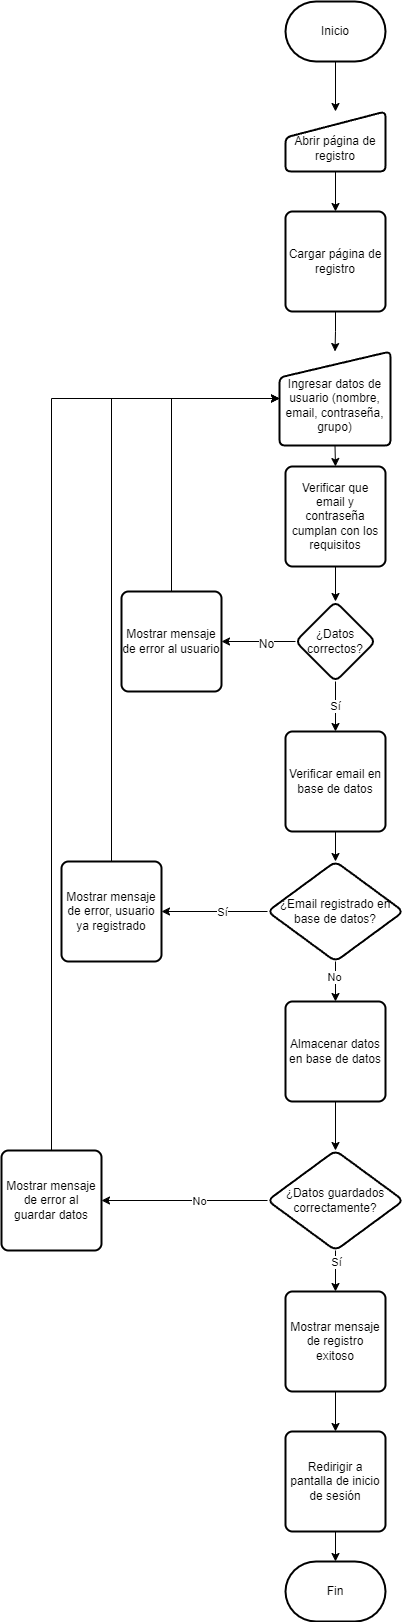

The diagram above was exported from draw.io. Its source (the exported page's mxGraphModel, read from the mxfile embedded in the PNG):
<mxGraphModel dx="1434" dy="884" grid="1" gridSize="10" guides="1" tooltips="1" connect="1" arrows="1" fold="1" page="1" pageScale="1" pageWidth="827" pageHeight="1169" math="0" shadow="0">
  <root>
    <mxCell id="WIyWlLk6GJQsqaUBKTNV-0" />
    <mxCell id="WIyWlLk6GJQsqaUBKTNV-1" parent="WIyWlLk6GJQsqaUBKTNV-0" />
    <mxCell id="owIgP6GizsIObHhbwHTk-3" style="edgeStyle=orthogonalEdgeStyle;rounded=0;orthogonalLoop=1;jettySize=auto;html=1;exitX=0.5;exitY=1;exitDx=0;exitDy=0;exitPerimeter=0;entryX=0.5;entryY=0;entryDx=0;entryDy=0;" parent="WIyWlLk6GJQsqaUBKTNV-1" source="owIgP6GizsIObHhbwHTk-0" target="owIgP6GizsIObHhbwHTk-1" edge="1">
      <mxGeometry relative="1" as="geometry" />
    </mxCell>
    <mxCell id="owIgP6GizsIObHhbwHTk-0" value="Inicio" style="strokeWidth=2;html=1;shape=mxgraph.flowchart.terminator;whiteSpace=wrap;" parent="WIyWlLk6GJQsqaUBKTNV-1" vertex="1">
      <mxGeometry x="364" y="20" width="100" height="60" as="geometry" />
    </mxCell>
    <mxCell id="owIgP6GizsIObHhbwHTk-5" style="edgeStyle=orthogonalEdgeStyle;rounded=0;orthogonalLoop=1;jettySize=auto;html=1;exitX=0.5;exitY=1;exitDx=0;exitDy=0;entryX=0.5;entryY=0;entryDx=0;entryDy=0;" parent="WIyWlLk6GJQsqaUBKTNV-1" source="owIgP6GizsIObHhbwHTk-1" target="owIgP6GizsIObHhbwHTk-4" edge="1">
      <mxGeometry relative="1" as="geometry" />
    </mxCell>
    <mxCell id="owIgP6GizsIObHhbwHTk-1" value="&lt;div&gt;&lt;font style=&quot;font-size: 12px;&quot;&gt;&lt;br&gt;&lt;/font&gt;&lt;/div&gt;&lt;font style=&quot;font-size: 12px;&quot;&gt;Abrir página de registro&lt;/font&gt;" style="html=1;strokeWidth=2;shape=manualInput;whiteSpace=wrap;rounded=1;size=26;arcSize=11;" parent="WIyWlLk6GJQsqaUBKTNV-1" vertex="1">
      <mxGeometry x="364" y="130" width="100" height="60" as="geometry" />
    </mxCell>
    <mxCell id="owIgP6GizsIObHhbwHTk-7" style="edgeStyle=orthogonalEdgeStyle;rounded=0;orthogonalLoop=1;jettySize=auto;html=1;exitX=0.5;exitY=1;exitDx=0;exitDy=0;entryX=0.5;entryY=0;entryDx=0;entryDy=0;" parent="WIyWlLk6GJQsqaUBKTNV-1" source="owIgP6GizsIObHhbwHTk-4" target="owIgP6GizsIObHhbwHTk-6" edge="1">
      <mxGeometry relative="1" as="geometry" />
    </mxCell>
    <mxCell id="owIgP6GizsIObHhbwHTk-4" value="Cargar página de registro" style="rounded=1;whiteSpace=wrap;html=1;absoluteArcSize=1;arcSize=14;strokeWidth=2;" parent="WIyWlLk6GJQsqaUBKTNV-1" vertex="1">
      <mxGeometry x="364" y="230" width="100" height="100" as="geometry" />
    </mxCell>
    <mxCell id="owIgP6GizsIObHhbwHTk-9" style="edgeStyle=orthogonalEdgeStyle;rounded=0;orthogonalLoop=1;jettySize=auto;html=1;exitX=0.5;exitY=1;exitDx=0;exitDy=0;entryX=0.5;entryY=0;entryDx=0;entryDy=0;" parent="WIyWlLk6GJQsqaUBKTNV-1" source="owIgP6GizsIObHhbwHTk-6" target="owIgP6GizsIObHhbwHTk-8" edge="1">
      <mxGeometry relative="1" as="geometry" />
    </mxCell>
    <mxCell id="owIgP6GizsIObHhbwHTk-6" value="&lt;br&gt;&lt;div&gt;Ingresar datos de usuario (nombre, email, contraseña, grupo)&lt;/div&gt;" style="html=1;strokeWidth=2;shape=manualInput;whiteSpace=wrap;rounded=1;size=26;arcSize=11;perimeterSpacing=0;shadow=0;recursiveResize=1;resizeWidth=1;resizeHeight=1;" parent="WIyWlLk6GJQsqaUBKTNV-1" vertex="1">
      <mxGeometry x="358" y="370" width="111" height="94" as="geometry" />
    </mxCell>
    <mxCell id="owIgP6GizsIObHhbwHTk-12" value="" style="edgeStyle=orthogonalEdgeStyle;rounded=0;orthogonalLoop=1;jettySize=auto;html=1;" parent="WIyWlLk6GJQsqaUBKTNV-1" source="owIgP6GizsIObHhbwHTk-8" target="owIgP6GizsIObHhbwHTk-11" edge="1">
      <mxGeometry relative="1" as="geometry" />
    </mxCell>
    <mxCell id="owIgP6GizsIObHhbwHTk-8" value="Verificar que email y contraseña cumplan con los requisitos" style="rounded=1;whiteSpace=wrap;html=1;absoluteArcSize=1;arcSize=14;strokeWidth=2;" parent="WIyWlLk6GJQsqaUBKTNV-1" vertex="1">
      <mxGeometry x="364" y="485" width="100" height="100" as="geometry" />
    </mxCell>
    <mxCell id="owIgP6GizsIObHhbwHTk-14" value="" style="edgeStyle=orthogonalEdgeStyle;rounded=0;orthogonalLoop=1;jettySize=auto;html=1;entryX=1;entryY=0.5;entryDx=0;entryDy=0;" parent="WIyWlLk6GJQsqaUBKTNV-1" source="owIgP6GizsIObHhbwHTk-11" target="owIgP6GizsIObHhbwHTk-15" edge="1">
      <mxGeometry relative="1" as="geometry">
        <mxPoint x="314" y="660" as="targetPoint" />
      </mxGeometry>
    </mxCell>
    <mxCell id="owIgP6GizsIObHhbwHTk-16" value="No" style="edgeLabel;html=1;align=center;verticalAlign=middle;resizable=0;points=[];fontSize=12;" parent="owIgP6GizsIObHhbwHTk-14" vertex="1" connectable="0">
      <mxGeometry x="-0.1852" y="2" relative="1" as="geometry">
        <mxPoint as="offset" />
      </mxGeometry>
    </mxCell>
    <mxCell id="owIgP6GizsIObHhbwHTk-19" style="edgeStyle=orthogonalEdgeStyle;rounded=0;orthogonalLoop=1;jettySize=auto;html=1;exitX=0.5;exitY=1;exitDx=0;exitDy=0;" parent="WIyWlLk6GJQsqaUBKTNV-1" source="owIgP6GizsIObHhbwHTk-11" target="owIgP6GizsIObHhbwHTk-18" edge="1">
      <mxGeometry relative="1" as="geometry" />
    </mxCell>
    <mxCell id="owIgP6GizsIObHhbwHTk-22" value="Sí" style="edgeLabel;html=1;align=center;verticalAlign=middle;resizable=0;points=[];spacingLeft=-6;" parent="owIgP6GizsIObHhbwHTk-19" vertex="1" connectable="0">
      <mxGeometry x="-0.04" y="2" relative="1" as="geometry">
        <mxPoint as="offset" />
      </mxGeometry>
    </mxCell>
    <mxCell id="owIgP6GizsIObHhbwHTk-11" value="¿Datos correctos?" style="rhombus;whiteSpace=wrap;html=1;rounded=1;arcSize=14;strokeWidth=2;" parent="WIyWlLk6GJQsqaUBKTNV-1" vertex="1">
      <mxGeometry x="374" y="620" width="80" height="80" as="geometry" />
    </mxCell>
    <mxCell id="owIgP6GizsIObHhbwHTk-17" style="edgeStyle=orthogonalEdgeStyle;rounded=0;orthogonalLoop=1;jettySize=auto;html=1;exitX=0.5;exitY=0;exitDx=0;exitDy=0;entryX=0;entryY=0.5;entryDx=0;entryDy=0;" parent="WIyWlLk6GJQsqaUBKTNV-1" source="owIgP6GizsIObHhbwHTk-15" target="owIgP6GizsIObHhbwHTk-6" edge="1">
      <mxGeometry relative="1" as="geometry" />
    </mxCell>
    <mxCell id="owIgP6GizsIObHhbwHTk-15" value="Mostrar mensaje de error al usuario" style="rounded=1;whiteSpace=wrap;html=1;absoluteArcSize=1;arcSize=14;strokeWidth=2;" parent="WIyWlLk6GJQsqaUBKTNV-1" vertex="1">
      <mxGeometry x="200" y="610" width="100" height="100" as="geometry" />
    </mxCell>
    <mxCell id="owIgP6GizsIObHhbwHTk-21" style="edgeStyle=orthogonalEdgeStyle;rounded=0;orthogonalLoop=1;jettySize=auto;html=1;exitX=0.5;exitY=1;exitDx=0;exitDy=0;" parent="WIyWlLk6GJQsqaUBKTNV-1" source="owIgP6GizsIObHhbwHTk-18" target="owIgP6GizsIObHhbwHTk-20" edge="1">
      <mxGeometry relative="1" as="geometry" />
    </mxCell>
    <mxCell id="owIgP6GizsIObHhbwHTk-18" value="Verificar email en base de datos" style="rounded=1;whiteSpace=wrap;html=1;absoluteArcSize=1;arcSize=14;strokeWidth=2;" parent="WIyWlLk6GJQsqaUBKTNV-1" vertex="1">
      <mxGeometry x="364" y="750" width="100" height="100" as="geometry" />
    </mxCell>
    <mxCell id="owIgP6GizsIObHhbwHTk-24" style="edgeStyle=orthogonalEdgeStyle;rounded=0;orthogonalLoop=1;jettySize=auto;html=1;exitX=0;exitY=0.5;exitDx=0;exitDy=0;" parent="WIyWlLk6GJQsqaUBKTNV-1" source="owIgP6GizsIObHhbwHTk-20" target="owIgP6GizsIObHhbwHTk-23" edge="1">
      <mxGeometry relative="1" as="geometry" />
    </mxCell>
    <mxCell id="owIgP6GizsIObHhbwHTk-25" value="Sí" style="edgeLabel;html=1;align=center;verticalAlign=middle;resizable=0;points=[];" parent="owIgP6GizsIObHhbwHTk-24" vertex="1" connectable="0">
      <mxGeometry x="-0.1304" relative="1" as="geometry">
        <mxPoint as="offset" />
      </mxGeometry>
    </mxCell>
    <mxCell id="owIgP6GizsIObHhbwHTk-28" style="edgeStyle=orthogonalEdgeStyle;rounded=0;orthogonalLoop=1;jettySize=auto;html=1;exitX=0.5;exitY=1;exitDx=0;exitDy=0;entryX=0.5;entryY=0;entryDx=0;entryDy=0;" parent="WIyWlLk6GJQsqaUBKTNV-1" source="owIgP6GizsIObHhbwHTk-20" target="owIgP6GizsIObHhbwHTk-27" edge="1">
      <mxGeometry relative="1" as="geometry" />
    </mxCell>
    <mxCell id="owIgP6GizsIObHhbwHTk-29" value="No" style="edgeLabel;html=1;align=center;verticalAlign=middle;resizable=0;points=[];" parent="owIgP6GizsIObHhbwHTk-28" vertex="1" connectable="0">
      <mxGeometry x="-0.25" y="-2" relative="1" as="geometry">
        <mxPoint as="offset" />
      </mxGeometry>
    </mxCell>
    <mxCell id="owIgP6GizsIObHhbwHTk-20" value="¿Email registrado en base de datos?" style="rhombus;whiteSpace=wrap;html=1;rounded=1;arcSize=14;strokeWidth=2;" parent="WIyWlLk6GJQsqaUBKTNV-1" vertex="1">
      <mxGeometry x="346" y="880" width="136" height="100" as="geometry" />
    </mxCell>
    <mxCell id="owIgP6GizsIObHhbwHTk-26" style="edgeStyle=orthogonalEdgeStyle;rounded=0;orthogonalLoop=1;jettySize=auto;html=1;exitX=0.5;exitY=0;exitDx=0;exitDy=0;entryX=0;entryY=0.5;entryDx=0;entryDy=0;" parent="WIyWlLk6GJQsqaUBKTNV-1" source="owIgP6GizsIObHhbwHTk-23" target="owIgP6GizsIObHhbwHTk-6" edge="1">
      <mxGeometry relative="1" as="geometry" />
    </mxCell>
    <mxCell id="owIgP6GizsIObHhbwHTk-23" value="Mostrar mensaje de error, usuario ya registrado" style="rounded=1;whiteSpace=wrap;html=1;absoluteArcSize=1;arcSize=14;strokeWidth=2;" parent="WIyWlLk6GJQsqaUBKTNV-1" vertex="1">
      <mxGeometry x="140" y="880" width="100" height="100" as="geometry" />
    </mxCell>
    <mxCell id="owIgP6GizsIObHhbwHTk-32" style="edgeStyle=orthogonalEdgeStyle;rounded=0;orthogonalLoop=1;jettySize=auto;html=1;exitX=0.5;exitY=1;exitDx=0;exitDy=0;entryX=0.5;entryY=0;entryDx=0;entryDy=0;" parent="WIyWlLk6GJQsqaUBKTNV-1" source="owIgP6GizsIObHhbwHTk-27" target="owIgP6GizsIObHhbwHTk-31" edge="1">
      <mxGeometry relative="1" as="geometry" />
    </mxCell>
    <mxCell id="owIgP6GizsIObHhbwHTk-27" value="Almacenar datos en base de datos" style="rounded=1;whiteSpace=wrap;html=1;absoluteArcSize=1;arcSize=14;strokeWidth=2;" parent="WIyWlLk6GJQsqaUBKTNV-1" vertex="1">
      <mxGeometry x="364" y="1020" width="100" height="100" as="geometry" />
    </mxCell>
    <mxCell id="owIgP6GizsIObHhbwHTk-35" style="edgeStyle=orthogonalEdgeStyle;rounded=0;orthogonalLoop=1;jettySize=auto;html=1;exitX=0;exitY=0.5;exitDx=0;exitDy=0;" parent="WIyWlLk6GJQsqaUBKTNV-1" source="owIgP6GizsIObHhbwHTk-31" target="owIgP6GizsIObHhbwHTk-34" edge="1">
      <mxGeometry relative="1" as="geometry" />
    </mxCell>
    <mxCell id="owIgP6GizsIObHhbwHTk-36" value="No" style="edgeLabel;html=1;align=center;verticalAlign=middle;resizable=0;points=[];" parent="owIgP6GizsIObHhbwHTk-35" vertex="1" connectable="0">
      <mxGeometry x="-0.1705" relative="1" as="geometry">
        <mxPoint as="offset" />
      </mxGeometry>
    </mxCell>
    <mxCell id="owIgP6GizsIObHhbwHTk-39" style="edgeStyle=orthogonalEdgeStyle;rounded=0;orthogonalLoop=1;jettySize=auto;html=1;exitX=0.5;exitY=1;exitDx=0;exitDy=0;" parent="WIyWlLk6GJQsqaUBKTNV-1" source="owIgP6GizsIObHhbwHTk-31" target="owIgP6GizsIObHhbwHTk-38" edge="1">
      <mxGeometry relative="1" as="geometry" />
    </mxCell>
    <mxCell id="owIgP6GizsIObHhbwHTk-40" value="Sí" style="edgeLabel;html=1;align=center;verticalAlign=middle;resizable=0;points=[];" parent="owIgP6GizsIObHhbwHTk-39" vertex="1" connectable="0">
      <mxGeometry x="0.2245" y="-2" relative="1" as="geometry">
        <mxPoint x="2" y="-14" as="offset" />
      </mxGeometry>
    </mxCell>
    <mxCell id="owIgP6GizsIObHhbwHTk-31" value="¿Datos guardados correctamente?" style="rhombus;whiteSpace=wrap;html=1;rounded=1;arcSize=14;strokeWidth=2;" parent="WIyWlLk6GJQsqaUBKTNV-1" vertex="1">
      <mxGeometry x="346" y="1169" width="136" height="100" as="geometry" />
    </mxCell>
    <mxCell id="owIgP6GizsIObHhbwHTk-37" style="edgeStyle=orthogonalEdgeStyle;rounded=0;orthogonalLoop=1;jettySize=auto;html=1;exitX=0.5;exitY=0;exitDx=0;exitDy=0;entryX=0;entryY=0.5;entryDx=0;entryDy=0;" parent="WIyWlLk6GJQsqaUBKTNV-1" source="owIgP6GizsIObHhbwHTk-34" target="owIgP6GizsIObHhbwHTk-6" edge="1">
      <mxGeometry relative="1" as="geometry" />
    </mxCell>
    <mxCell id="owIgP6GizsIObHhbwHTk-34" value="Mostrar mensaje de error al guardar datos" style="rounded=1;whiteSpace=wrap;html=1;absoluteArcSize=1;arcSize=14;strokeWidth=2;" parent="WIyWlLk6GJQsqaUBKTNV-1" vertex="1">
      <mxGeometry x="80" y="1169" width="100" height="100" as="geometry" />
    </mxCell>
    <mxCell id="owIgP6GizsIObHhbwHTk-44" style="edgeStyle=orthogonalEdgeStyle;rounded=0;orthogonalLoop=1;jettySize=auto;html=1;exitX=0.5;exitY=1;exitDx=0;exitDy=0;entryX=0.5;entryY=0;entryDx=0;entryDy=0;" parent="WIyWlLk6GJQsqaUBKTNV-1" source="owIgP6GizsIObHhbwHTk-38" target="owIgP6GizsIObHhbwHTk-43" edge="1">
      <mxGeometry relative="1" as="geometry" />
    </mxCell>
    <mxCell id="owIgP6GizsIObHhbwHTk-38" value="Mostrar mensaje de registro exitoso" style="rounded=1;whiteSpace=wrap;html=1;absoluteArcSize=1;arcSize=14;strokeWidth=2;" parent="WIyWlLk6GJQsqaUBKTNV-1" vertex="1">
      <mxGeometry x="364" y="1310" width="100" height="100" as="geometry" />
    </mxCell>
    <mxCell id="owIgP6GizsIObHhbwHTk-41" value="Fin" style="strokeWidth=2;html=1;shape=mxgraph.flowchart.terminator;whiteSpace=wrap;" parent="WIyWlLk6GJQsqaUBKTNV-1" vertex="1">
      <mxGeometry x="364" y="1580" width="100" height="60" as="geometry" />
    </mxCell>
    <mxCell id="owIgP6GizsIObHhbwHTk-43" value="Redirigir a pantalla de inicio de sesión" style="rounded=1;whiteSpace=wrap;html=1;absoluteArcSize=1;arcSize=14;strokeWidth=2;" parent="WIyWlLk6GJQsqaUBKTNV-1" vertex="1">
      <mxGeometry x="364" y="1450" width="100" height="100" as="geometry" />
    </mxCell>
    <mxCell id="owIgP6GizsIObHhbwHTk-45" style="edgeStyle=orthogonalEdgeStyle;rounded=0;orthogonalLoop=1;jettySize=auto;html=1;exitX=0.5;exitY=1;exitDx=0;exitDy=0;entryX=0.5;entryY=0;entryDx=0;entryDy=0;entryPerimeter=0;" parent="WIyWlLk6GJQsqaUBKTNV-1" source="owIgP6GizsIObHhbwHTk-43" target="owIgP6GizsIObHhbwHTk-41" edge="1">
      <mxGeometry relative="1" as="geometry" />
    </mxCell>
  </root>
</mxGraphModel>